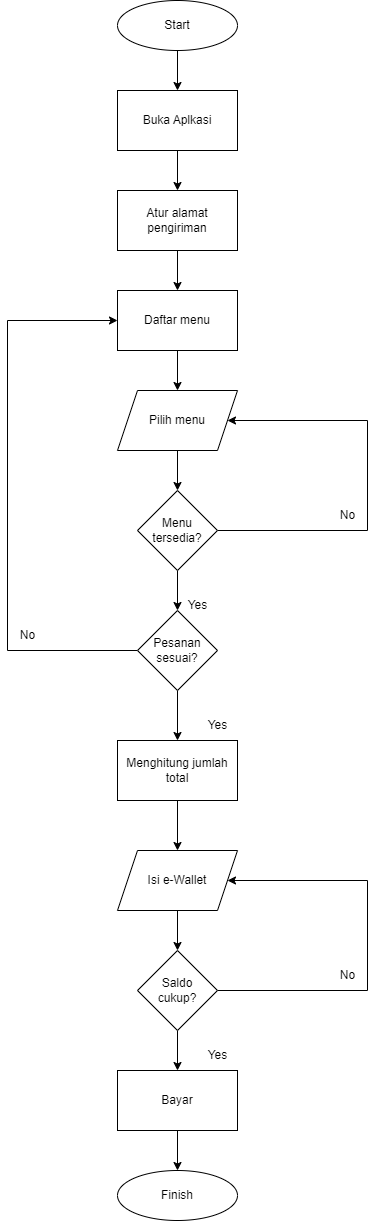

The diagram above was exported from draw.io. Its source (the exported page's mxGraphModel, read from the mxfile embedded in the PNG):
<mxGraphModel dx="864" dy="516" grid="1" gridSize="10" guides="1" tooltips="1" connect="1" arrows="1" fold="1" page="1" pageScale="1" pageWidth="500" pageHeight="1300" math="0" shadow="0">
  <root>
    <mxCell id="0" />
    <mxCell id="1" parent="0" />
    <mxCell id="rA7-d-ral_4T4k79yrEk-26" style="edgeStyle=orthogonalEdgeStyle;rounded=0;orthogonalLoop=1;jettySize=auto;html=1;exitX=0.5;exitY=1;exitDx=0;exitDy=0;entryX=0.5;entryY=0;entryDx=0;entryDy=0;" parent="1" source="rA7-d-ral_4T4k79yrEk-1" target="rA7-d-ral_4T4k79yrEk-2" edge="1">
      <mxGeometry relative="1" as="geometry" />
    </mxCell>
    <mxCell id="rA7-d-ral_4T4k79yrEk-1" value="Start" style="ellipse;whiteSpace=wrap;html=1;" parent="1" vertex="1">
      <mxGeometry x="190" y="40" width="120" height="50" as="geometry" />
    </mxCell>
    <mxCell id="rA7-d-ral_4T4k79yrEk-27" style="edgeStyle=orthogonalEdgeStyle;rounded=0;orthogonalLoop=1;jettySize=auto;html=1;exitX=0.5;exitY=1;exitDx=0;exitDy=0;entryX=0.5;entryY=0;entryDx=0;entryDy=0;" parent="1" source="rA7-d-ral_4T4k79yrEk-2" target="rA7-d-ral_4T4k79yrEk-3" edge="1">
      <mxGeometry relative="1" as="geometry" />
    </mxCell>
    <mxCell id="rA7-d-ral_4T4k79yrEk-2" value="Buka Aplkasi" style="rounded=0;whiteSpace=wrap;html=1;" parent="1" vertex="1">
      <mxGeometry x="190" y="130" width="120" height="60" as="geometry" />
    </mxCell>
    <mxCell id="rA7-d-ral_4T4k79yrEk-28" style="edgeStyle=orthogonalEdgeStyle;rounded=0;orthogonalLoop=1;jettySize=auto;html=1;exitX=0.5;exitY=1;exitDx=0;exitDy=0;entryX=0.5;entryY=0;entryDx=0;entryDy=0;" parent="1" source="rA7-d-ral_4T4k79yrEk-3" target="rA7-d-ral_4T4k79yrEk-4" edge="1">
      <mxGeometry relative="1" as="geometry" />
    </mxCell>
    <mxCell id="rA7-d-ral_4T4k79yrEk-3" value="Atur alamat pengiriman" style="rounded=0;whiteSpace=wrap;html=1;" parent="1" vertex="1">
      <mxGeometry x="190" y="230" width="120" height="60" as="geometry" />
    </mxCell>
    <mxCell id="rA7-d-ral_4T4k79yrEk-30" style="edgeStyle=orthogonalEdgeStyle;rounded=0;orthogonalLoop=1;jettySize=auto;html=1;exitX=0.5;exitY=1;exitDx=0;exitDy=0;entryX=0.5;entryY=0;entryDx=0;entryDy=0;" parent="1" source="rA7-d-ral_4T4k79yrEk-4" target="rA7-d-ral_4T4k79yrEk-6" edge="1">
      <mxGeometry relative="1" as="geometry" />
    </mxCell>
    <mxCell id="rA7-d-ral_4T4k79yrEk-4" value="Daftar menu" style="rounded=0;whiteSpace=wrap;html=1;" parent="1" vertex="1">
      <mxGeometry x="190" y="330" width="120" height="60" as="geometry" />
    </mxCell>
    <mxCell id="rA7-d-ral_4T4k79yrEk-8" style="edgeStyle=orthogonalEdgeStyle;rounded=0;orthogonalLoop=1;jettySize=auto;html=1;exitX=0.5;exitY=1;exitDx=0;exitDy=0;entryX=0.5;entryY=0;entryDx=0;entryDy=0;" parent="1" source="rA7-d-ral_4T4k79yrEk-6" target="rA7-d-ral_4T4k79yrEk-7" edge="1">
      <mxGeometry relative="1" as="geometry" />
    </mxCell>
    <mxCell id="rA7-d-ral_4T4k79yrEk-6" value="Pilih menu" style="shape=parallelogram;perimeter=parallelogramPerimeter;whiteSpace=wrap;html=1;fixedSize=1;" parent="1" vertex="1">
      <mxGeometry x="190" y="430" width="120" height="60" as="geometry" />
    </mxCell>
    <mxCell id="rA7-d-ral_4T4k79yrEk-10" style="edgeStyle=orthogonalEdgeStyle;rounded=0;orthogonalLoop=1;jettySize=auto;html=1;exitX=1;exitY=0.5;exitDx=0;exitDy=0;entryX=1;entryY=0.5;entryDx=0;entryDy=0;" parent="1" source="rA7-d-ral_4T4k79yrEk-7" target="rA7-d-ral_4T4k79yrEk-6" edge="1">
      <mxGeometry relative="1" as="geometry">
        <mxPoint x="440" y="460" as="targetPoint" />
        <Array as="points">
          <mxPoint x="440" y="570" />
          <mxPoint x="440" y="460" />
        </Array>
      </mxGeometry>
    </mxCell>
    <mxCell id="rA7-d-ral_4T4k79yrEk-13" style="edgeStyle=orthogonalEdgeStyle;rounded=0;orthogonalLoop=1;jettySize=auto;html=1;exitX=0.5;exitY=1;exitDx=0;exitDy=0;entryX=0.5;entryY=0;entryDx=0;entryDy=0;" parent="1" source="rA7-d-ral_4T4k79yrEk-7" target="rA7-d-ral_4T4k79yrEk-12" edge="1">
      <mxGeometry relative="1" as="geometry" />
    </mxCell>
    <mxCell id="rA7-d-ral_4T4k79yrEk-7" value="Menu tersedia?" style="rhombus;whiteSpace=wrap;html=1;" parent="1" vertex="1">
      <mxGeometry x="210" y="530" width="80" height="80" as="geometry" />
    </mxCell>
    <mxCell id="rA7-d-ral_4T4k79yrEk-11" value="No" style="text;html=1;align=center;verticalAlign=middle;resizable=0;points=[];autosize=1;strokeColor=none;fillColor=none;" parent="1" vertex="1">
      <mxGeometry x="400" y="540" width="40" height="30" as="geometry" />
    </mxCell>
    <mxCell id="rA7-d-ral_4T4k79yrEk-14" style="edgeStyle=orthogonalEdgeStyle;rounded=0;orthogonalLoop=1;jettySize=auto;html=1;exitX=0;exitY=0.5;exitDx=0;exitDy=0;entryX=0;entryY=0.5;entryDx=0;entryDy=0;" parent="1" source="rA7-d-ral_4T4k79yrEk-12" target="rA7-d-ral_4T4k79yrEk-4" edge="1">
      <mxGeometry relative="1" as="geometry">
        <mxPoint x="80" y="360" as="targetPoint" />
        <Array as="points">
          <mxPoint x="80" y="690" />
          <mxPoint x="80" y="360" />
        </Array>
      </mxGeometry>
    </mxCell>
    <mxCell id="rA7-d-ral_4T4k79yrEk-17" style="edgeStyle=orthogonalEdgeStyle;rounded=0;orthogonalLoop=1;jettySize=auto;html=1;exitX=0.5;exitY=1;exitDx=0;exitDy=0;entryX=0.5;entryY=0;entryDx=0;entryDy=0;" parent="1" source="rA7-d-ral_4T4k79yrEk-12" target="rA7-d-ral_4T4k79yrEk-16" edge="1">
      <mxGeometry relative="1" as="geometry" />
    </mxCell>
    <mxCell id="rA7-d-ral_4T4k79yrEk-12" value="Pesanan sesuai?" style="rhombus;whiteSpace=wrap;html=1;" parent="1" vertex="1">
      <mxGeometry x="210" y="650" width="80" height="80" as="geometry" />
    </mxCell>
    <mxCell id="rA7-d-ral_4T4k79yrEk-15" value="No" style="text;html=1;align=center;verticalAlign=middle;resizable=0;points=[];autosize=1;strokeColor=none;fillColor=none;" parent="1" vertex="1">
      <mxGeometry x="80" y="660" width="40" height="30" as="geometry" />
    </mxCell>
    <mxCell id="rA7-d-ral_4T4k79yrEk-22" style="edgeStyle=orthogonalEdgeStyle;rounded=0;orthogonalLoop=1;jettySize=auto;html=1;exitX=0.5;exitY=1;exitDx=0;exitDy=0;entryX=0.5;entryY=0;entryDx=0;entryDy=0;" parent="1" source="rA7-d-ral_4T4k79yrEk-16" target="rA7-d-ral_4T4k79yrEk-19" edge="1">
      <mxGeometry relative="1" as="geometry" />
    </mxCell>
    <mxCell id="rA7-d-ral_4T4k79yrEk-16" value="Menghitung jumlah total" style="rounded=0;whiteSpace=wrap;html=1;" parent="1" vertex="1">
      <mxGeometry x="190" y="780" width="120" height="60" as="geometry" />
    </mxCell>
    <mxCell id="rA7-d-ral_4T4k79yrEk-18" value="Yes" style="text;html=1;align=center;verticalAlign=middle;resizable=0;points=[];autosize=1;strokeColor=none;fillColor=none;" parent="1" vertex="1">
      <mxGeometry x="270" y="750" width="40" height="30" as="geometry" />
    </mxCell>
    <mxCell id="rA7-d-ral_4T4k79yrEk-23" style="edgeStyle=orthogonalEdgeStyle;rounded=0;orthogonalLoop=1;jettySize=auto;html=1;exitX=0.5;exitY=1;exitDx=0;exitDy=0;" parent="1" source="rA7-d-ral_4T4k79yrEk-19" target="rA7-d-ral_4T4k79yrEk-20" edge="1">
      <mxGeometry relative="1" as="geometry" />
    </mxCell>
    <mxCell id="rA7-d-ral_4T4k79yrEk-19" value="Isi e-Wallet" style="shape=parallelogram;perimeter=parallelogramPerimeter;whiteSpace=wrap;html=1;fixedSize=1;" parent="1" vertex="1">
      <mxGeometry x="190" y="890" width="120" height="60" as="geometry" />
    </mxCell>
    <mxCell id="rA7-d-ral_4T4k79yrEk-21" style="edgeStyle=orthogonalEdgeStyle;rounded=0;orthogonalLoop=1;jettySize=auto;html=1;exitX=1;exitY=0.5;exitDx=0;exitDy=0;entryX=1;entryY=0.5;entryDx=0;entryDy=0;" parent="1" source="rA7-d-ral_4T4k79yrEk-20" target="rA7-d-ral_4T4k79yrEk-19" edge="1">
      <mxGeometry relative="1" as="geometry">
        <mxPoint x="400" y="920" as="targetPoint" />
        <Array as="points">
          <mxPoint x="440" y="1030" />
          <mxPoint x="440" y="920" />
        </Array>
      </mxGeometry>
    </mxCell>
    <mxCell id="rA7-d-ral_4T4k79yrEk-31" style="edgeStyle=orthogonalEdgeStyle;rounded=0;orthogonalLoop=1;jettySize=auto;html=1;exitX=0.5;exitY=1;exitDx=0;exitDy=0;entryX=0.5;entryY=0;entryDx=0;entryDy=0;" parent="1" source="rA7-d-ral_4T4k79yrEk-20" target="rA7-d-ral_4T4k79yrEk-25" edge="1">
      <mxGeometry relative="1" as="geometry" />
    </mxCell>
    <mxCell id="rA7-d-ral_4T4k79yrEk-20" value="Saldo &lt;br&gt;cukup?" style="rhombus;whiteSpace=wrap;html=1;" parent="1" vertex="1">
      <mxGeometry x="210" y="990" width="80" height="80" as="geometry" />
    </mxCell>
    <mxCell id="rA7-d-ral_4T4k79yrEk-24" value="No" style="text;html=1;align=center;verticalAlign=middle;resizable=0;points=[];autosize=1;strokeColor=none;fillColor=none;" parent="1" vertex="1">
      <mxGeometry x="400" y="1000" width="40" height="30" as="geometry" />
    </mxCell>
    <mxCell id="rA7-d-ral_4T4k79yrEk-36" style="edgeStyle=orthogonalEdgeStyle;rounded=0;orthogonalLoop=1;jettySize=auto;html=1;exitX=0.5;exitY=1;exitDx=0;exitDy=0;entryX=0.5;entryY=0;entryDx=0;entryDy=0;" parent="1" source="rA7-d-ral_4T4k79yrEk-25" edge="1">
      <mxGeometry relative="1" as="geometry">
        <mxPoint x="250" y="1210" as="targetPoint" />
      </mxGeometry>
    </mxCell>
    <mxCell id="rA7-d-ral_4T4k79yrEk-25" value="Bayar" style="rounded=0;whiteSpace=wrap;html=1;" parent="1" vertex="1">
      <mxGeometry x="190" y="1110" width="120" height="60" as="geometry" />
    </mxCell>
    <mxCell id="rA7-d-ral_4T4k79yrEk-29" value="Yes" style="text;html=1;align=center;verticalAlign=middle;resizable=0;points=[];autosize=1;strokeColor=none;fillColor=none;" parent="1" vertex="1">
      <mxGeometry x="250" y="630" width="40" height="30" as="geometry" />
    </mxCell>
    <mxCell id="rA7-d-ral_4T4k79yrEk-32" value="Yes" style="text;html=1;align=center;verticalAlign=middle;resizable=0;points=[];autosize=1;strokeColor=none;fillColor=none;" parent="1" vertex="1">
      <mxGeometry x="270" y="1080" width="40" height="30" as="geometry" />
    </mxCell>
    <mxCell id="rA7-d-ral_4T4k79yrEk-35" value="Finish" style="ellipse;whiteSpace=wrap;html=1;" parent="1" vertex="1">
      <mxGeometry x="190" y="1210" width="120" height="50" as="geometry" />
    </mxCell>
  </root>
</mxGraphModel>